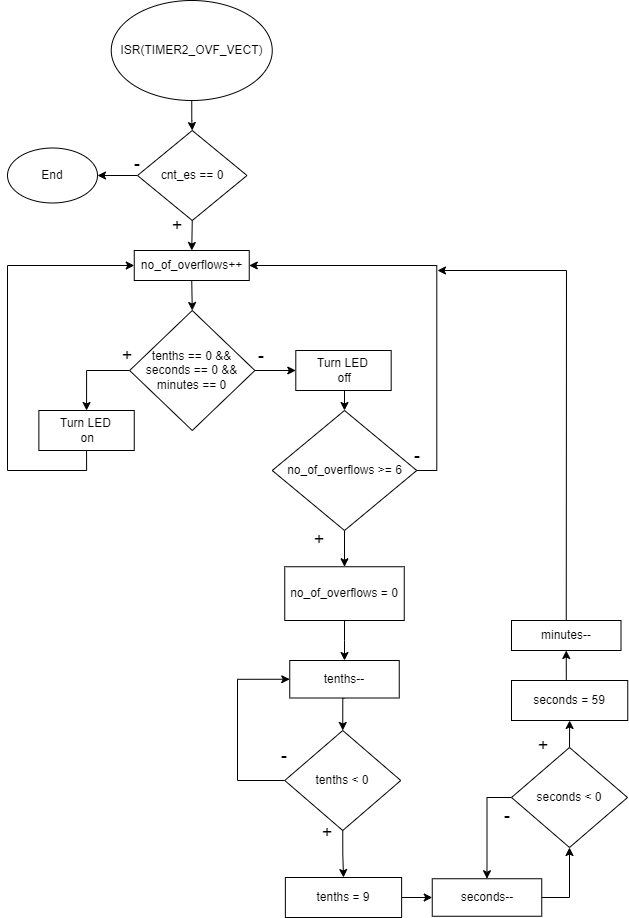

The diagram above was exported from draw.io. Its source (the exported page's mxGraphModel, read from the mxfile embedded in the PNG):
<mxGraphModel dx="1662" dy="786" grid="1" gridSize="10" guides="1" tooltips="1" connect="1" arrows="1" fold="1" page="1" pageScale="1" pageWidth="827" pageHeight="1169" math="0" shadow="0">
  <root>
    <mxCell id="0" />
    <mxCell id="1" parent="0" />
    <mxCell id="FD_cE9U2zUKcalEn1_fh-1" value="" style="edgeStyle=orthogonalEdgeStyle;rounded=0;orthogonalLoop=1;jettySize=auto;html=1;" parent="1" source="FD_cE9U2zUKcalEn1_fh-2" target="FD_cE9U2zUKcalEn1_fh-5" edge="1">
      <mxGeometry relative="1" as="geometry" />
    </mxCell>
    <mxCell id="FD_cE9U2zUKcalEn1_fh-2" value="ISR(TIMER2_OVF_VECT)" style="ellipse;whiteSpace=wrap;html=1;" parent="1" vertex="1">
      <mxGeometry x="263.75" y="30" width="161" height="100" as="geometry" />
    </mxCell>
    <mxCell id="FD_cE9U2zUKcalEn1_fh-4" style="edgeStyle=orthogonalEdgeStyle;rounded=0;orthogonalLoop=1;jettySize=auto;html=1;exitX=0;exitY=0.5;exitDx=0;exitDy=0;" parent="1" source="FD_cE9U2zUKcalEn1_fh-5" target="FD_cE9U2zUKcalEn1_fh-11" edge="1">
      <mxGeometry relative="1" as="geometry" />
    </mxCell>
    <mxCell id="FD_cE9U2zUKcalEn1_fh-47" style="edgeStyle=orthogonalEdgeStyle;rounded=0;orthogonalLoop=1;jettySize=auto;html=1;exitX=0.5;exitY=1;exitDx=0;exitDy=0;entryX=0.5;entryY=0;entryDx=0;entryDy=0;" parent="1" source="FD_cE9U2zUKcalEn1_fh-5" target="FD_cE9U2zUKcalEn1_fh-7" edge="1">
      <mxGeometry relative="1" as="geometry" />
    </mxCell>
    <mxCell id="FD_cE9U2zUKcalEn1_fh-5" value="cnt_es == 0" style="rhombus;whiteSpace=wrap;html=1;" parent="1" vertex="1">
      <mxGeometry x="290" y="160" width="109.5" height="90" as="geometry" />
    </mxCell>
    <mxCell id="FD_cE9U2zUKcalEn1_fh-49" style="edgeStyle=orthogonalEdgeStyle;rounded=0;orthogonalLoop=1;jettySize=auto;html=1;exitX=0.5;exitY=1;exitDx=0;exitDy=0;entryX=0.5;entryY=0;entryDx=0;entryDy=0;" parent="1" source="FD_cE9U2zUKcalEn1_fh-7" target="FD_cE9U2zUKcalEn1_fh-50" edge="1">
      <mxGeometry relative="1" as="geometry">
        <mxPoint x="344.47058823529414" y="335" as="targetPoint" />
      </mxGeometry>
    </mxCell>
    <mxCell id="FD_cE9U2zUKcalEn1_fh-7" value="no_of_overflows++" style="whiteSpace=wrap;html=1;" parent="1" vertex="1">
      <mxGeometry x="286.75" y="280" width="115" height="30" as="geometry" />
    </mxCell>
    <mxCell id="FD_cE9U2zUKcalEn1_fh-79" style="edgeStyle=orthogonalEdgeStyle;rounded=0;orthogonalLoop=1;jettySize=auto;html=1;exitX=0.5;exitY=1;exitDx=0;exitDy=0;entryX=0.5;entryY=0;entryDx=0;entryDy=0;" parent="1" source="FD_cE9U2zUKcalEn1_fh-10" target="FD_cE9U2zUKcalEn1_fh-17" edge="1">
      <mxGeometry relative="1" as="geometry" />
    </mxCell>
    <mxCell id="FD_cE9U2zUKcalEn1_fh-80" style="edgeStyle=orthogonalEdgeStyle;rounded=0;orthogonalLoop=1;jettySize=auto;html=1;exitX=1;exitY=0.5;exitDx=0;exitDy=0;entryX=1;entryY=0.5;entryDx=0;entryDy=0;" parent="1" source="FD_cE9U2zUKcalEn1_fh-10" target="FD_cE9U2zUKcalEn1_fh-7" edge="1">
      <mxGeometry relative="1" as="geometry" />
    </mxCell>
    <mxCell id="FD_cE9U2zUKcalEn1_fh-10" value="no_of_overflows &amp;gt;= 6" style="rhombus;whiteSpace=wrap;html=1;" parent="1" vertex="1">
      <mxGeometry x="424.75" y="440" width="144.5" height="120" as="geometry" />
    </mxCell>
    <mxCell id="FD_cE9U2zUKcalEn1_fh-11" value="End" style="ellipse;whiteSpace=wrap;html=1;" parent="1" vertex="1">
      <mxGeometry x="160" y="177.5" width="90" height="55" as="geometry" />
    </mxCell>
    <mxCell id="FD_cE9U2zUKcalEn1_fh-12" value="&lt;font style=&quot;font-size: 18px;&quot;&gt;-&lt;/font&gt;" style="text;html=1;strokeColor=none;fillColor=none;align=center;verticalAlign=middle;whiteSpace=wrap;rounded=0;" parent="1" vertex="1">
      <mxGeometry x="260" y="177.5" width="60" height="30" as="geometry" />
    </mxCell>
    <mxCell id="FD_cE9U2zUKcalEn1_fh-14" value="&lt;font style=&quot;font-size: 18px;&quot;&gt;+&lt;/font&gt;" style="text;html=1;strokeColor=none;fillColor=none;align=center;verticalAlign=middle;whiteSpace=wrap;rounded=0;" parent="1" vertex="1">
      <mxGeometry x="300" y="240" width="60" height="30" as="geometry" />
    </mxCell>
    <mxCell id="FD_cE9U2zUKcalEn1_fh-15" value="&lt;font style=&quot;font-size: 18px;&quot;&gt;+&lt;/font&gt;" style="text;html=1;strokeColor=none;fillColor=none;align=center;verticalAlign=middle;whiteSpace=wrap;rounded=0;" parent="1" vertex="1">
      <mxGeometry x="442.25" y="554" width="60" height="30" as="geometry" />
    </mxCell>
    <mxCell id="FD_cE9U2zUKcalEn1_fh-63" style="edgeStyle=orthogonalEdgeStyle;rounded=0;orthogonalLoop=1;jettySize=auto;html=1;exitX=0.5;exitY=1;exitDx=0;exitDy=0;entryX=0.5;entryY=0;entryDx=0;entryDy=0;" parent="1" source="FD_cE9U2zUKcalEn1_fh-17" target="FD_cE9U2zUKcalEn1_fh-19" edge="1">
      <mxGeometry relative="1" as="geometry" />
    </mxCell>
    <mxCell id="FD_cE9U2zUKcalEn1_fh-17" value="no_of_overflows = 0" style="whiteSpace=wrap;html=1;" parent="1" vertex="1">
      <mxGeometry x="437.25" y="596.25" width="119.5" height="53.75" as="geometry" />
    </mxCell>
    <mxCell id="FD_cE9U2zUKcalEn1_fh-64" style="edgeStyle=orthogonalEdgeStyle;rounded=0;orthogonalLoop=1;jettySize=auto;html=1;exitX=0.5;exitY=1;exitDx=0;exitDy=0;entryX=0.5;entryY=0;entryDx=0;entryDy=0;" parent="1" source="FD_cE9U2zUKcalEn1_fh-19" target="FD_cE9U2zUKcalEn1_fh-22" edge="1">
      <mxGeometry relative="1" as="geometry" />
    </mxCell>
    <mxCell id="FD_cE9U2zUKcalEn1_fh-19" value="tenths--" style="whiteSpace=wrap;html=1;" parent="1" vertex="1">
      <mxGeometry x="442.25" y="690" width="109.5" height="37.5" as="geometry" />
    </mxCell>
    <mxCell id="FD_cE9U2zUKcalEn1_fh-65" style="edgeStyle=orthogonalEdgeStyle;rounded=0;orthogonalLoop=1;jettySize=auto;html=1;exitX=0.5;exitY=1;exitDx=0;exitDy=0;entryX=0.5;entryY=0;entryDx=0;entryDy=0;" parent="1" source="FD_cE9U2zUKcalEn1_fh-22" target="FD_cE9U2zUKcalEn1_fh-25" edge="1">
      <mxGeometry relative="1" as="geometry" />
    </mxCell>
    <mxCell id="FD_cE9U2zUKcalEn1_fh-84" style="edgeStyle=orthogonalEdgeStyle;rounded=0;orthogonalLoop=1;jettySize=auto;html=1;exitX=0;exitY=0.5;exitDx=0;exitDy=0;entryX=0;entryY=0.5;entryDx=0;entryDy=0;" parent="1" source="FD_cE9U2zUKcalEn1_fh-22" target="FD_cE9U2zUKcalEn1_fh-19" edge="1">
      <mxGeometry relative="1" as="geometry">
        <Array as="points">
          <mxPoint x="390" y="810" />
          <mxPoint x="390" y="709" />
        </Array>
      </mxGeometry>
    </mxCell>
    <mxCell id="FD_cE9U2zUKcalEn1_fh-22" value="tenths &amp;lt; 0" style="rhombus;whiteSpace=wrap;html=1;rounded=0;" parent="1" vertex="1">
      <mxGeometry x="437.25" y="760" width="116" height="100" as="geometry" />
    </mxCell>
    <mxCell id="FD_cE9U2zUKcalEn1_fh-23" value="&lt;font style=&quot;font-size: 18px;&quot;&gt;-&lt;/font&gt;" style="text;html=1;strokeColor=none;fillColor=none;align=center;verticalAlign=middle;whiteSpace=wrap;rounded=0;" parent="1" vertex="1">
      <mxGeometry x="407.38" y="770" width="60" height="30" as="geometry" />
    </mxCell>
    <mxCell id="FD_cE9U2zUKcalEn1_fh-81" style="edgeStyle=orthogonalEdgeStyle;rounded=0;orthogonalLoop=1;jettySize=auto;html=1;exitX=1;exitY=0.5;exitDx=0;exitDy=0;entryX=0;entryY=0.5;entryDx=0;entryDy=0;" parent="1" source="FD_cE9U2zUKcalEn1_fh-25" target="FD_cE9U2zUKcalEn1_fh-27" edge="1">
      <mxGeometry relative="1" as="geometry" />
    </mxCell>
    <mxCell id="FD_cE9U2zUKcalEn1_fh-25" value="tenths = 9" style="whiteSpace=wrap;html=1;rounded=0;" parent="1" vertex="1">
      <mxGeometry x="437.87" y="907" width="116.25" height="40" as="geometry" />
    </mxCell>
    <mxCell id="FD_cE9U2zUKcalEn1_fh-85" style="edgeStyle=orthogonalEdgeStyle;rounded=0;orthogonalLoop=1;jettySize=auto;html=1;exitX=1;exitY=0.5;exitDx=0;exitDy=0;entryX=0.5;entryY=1;entryDx=0;entryDy=0;" parent="1" source="FD_cE9U2zUKcalEn1_fh-27" target="FD_cE9U2zUKcalEn1_fh-30" edge="1">
      <mxGeometry relative="1" as="geometry" />
    </mxCell>
    <mxCell id="FD_cE9U2zUKcalEn1_fh-27" value="seconds--" style="whiteSpace=wrap;html=1;" parent="1" vertex="1">
      <mxGeometry x="584.75" y="908.25" width="109.5" height="37.5" as="geometry" />
    </mxCell>
    <mxCell id="FD_cE9U2zUKcalEn1_fh-86" style="edgeStyle=orthogonalEdgeStyle;rounded=0;orthogonalLoop=1;jettySize=auto;html=1;exitX=0;exitY=0.5;exitDx=0;exitDy=0;entryX=0.5;entryY=0;entryDx=0;entryDy=0;" parent="1" source="FD_cE9U2zUKcalEn1_fh-30" target="FD_cE9U2zUKcalEn1_fh-27" edge="1">
      <mxGeometry relative="1" as="geometry" />
    </mxCell>
    <mxCell id="FD_cE9U2zUKcalEn1_fh-87" style="edgeStyle=orthogonalEdgeStyle;rounded=0;orthogonalLoop=1;jettySize=auto;html=1;exitX=0.5;exitY=0;exitDx=0;exitDy=0;entryX=0.5;entryY=1;entryDx=0;entryDy=0;" parent="1" source="FD_cE9U2zUKcalEn1_fh-30" target="FD_cE9U2zUKcalEn1_fh-32" edge="1">
      <mxGeometry relative="1" as="geometry" />
    </mxCell>
    <mxCell id="FD_cE9U2zUKcalEn1_fh-30" value="seconds &amp;lt; 0" style="rhombus;whiteSpace=wrap;html=1;rounded=0;" parent="1" vertex="1">
      <mxGeometry x="664" y="777" width="116" height="100" as="geometry" />
    </mxCell>
    <mxCell id="FD_cE9U2zUKcalEn1_fh-88" style="edgeStyle=orthogonalEdgeStyle;rounded=0;orthogonalLoop=1;jettySize=auto;html=1;exitX=0.5;exitY=0;exitDx=0;exitDy=0;entryX=0.5;entryY=1;entryDx=0;entryDy=0;" parent="1" source="FD_cE9U2zUKcalEn1_fh-32" target="FD_cE9U2zUKcalEn1_fh-34" edge="1">
      <mxGeometry relative="1" as="geometry" />
    </mxCell>
    <mxCell id="FD_cE9U2zUKcalEn1_fh-32" value="seconds = 59" style="whiteSpace=wrap;html=1;rounded=0;" parent="1" vertex="1">
      <mxGeometry x="664" y="710" width="116.25" height="40" as="geometry" />
    </mxCell>
    <mxCell id="FD_cE9U2zUKcalEn1_fh-34" value="minutes--" style="whiteSpace=wrap;html=1;" parent="1" vertex="1">
      <mxGeometry x="664" y="650" width="109.5" height="30" as="geometry" />
    </mxCell>
    <mxCell id="FD_cE9U2zUKcalEn1_fh-40" value="&lt;font style=&quot;font-size: 18px;&quot;&gt;-&lt;/font&gt;" style="text;html=1;strokeColor=none;fillColor=none;align=center;verticalAlign=middle;whiteSpace=wrap;rounded=0;" parent="1" vertex="1">
      <mxGeometry x="630" y="830" width="60" height="30" as="geometry" />
    </mxCell>
    <mxCell id="FD_cE9U2zUKcalEn1_fh-42" value="&lt;font style=&quot;font-size: 18px;&quot;&gt;+&lt;/font&gt;" style="text;html=1;strokeColor=none;fillColor=none;align=center;verticalAlign=middle;whiteSpace=wrap;rounded=0;" parent="1" vertex="1">
      <mxGeometry x="450" y="847" width="60" height="30" as="geometry" />
    </mxCell>
    <mxCell id="FD_cE9U2zUKcalEn1_fh-43" value="&lt;font style=&quot;font-size: 18px;&quot;&gt;+&lt;/font&gt;" style="text;html=1;strokeColor=none;fillColor=none;align=center;verticalAlign=middle;whiteSpace=wrap;rounded=0;" parent="1" vertex="1">
      <mxGeometry x="664" y="760" width="64" height="30" as="geometry" />
    </mxCell>
    <mxCell id="FD_cE9U2zUKcalEn1_fh-54" style="edgeStyle=orthogonalEdgeStyle;rounded=0;orthogonalLoop=1;jettySize=auto;html=1;exitX=0;exitY=0.5;exitDx=0;exitDy=0;entryX=0.5;entryY=0;entryDx=0;entryDy=0;" parent="1" source="FD_cE9U2zUKcalEn1_fh-50" target="FD_cE9U2zUKcalEn1_fh-53" edge="1">
      <mxGeometry relative="1" as="geometry" />
    </mxCell>
    <mxCell id="5eDRoMZtDSP4tp-rh2f_-2" style="edgeStyle=orthogonalEdgeStyle;rounded=0;orthogonalLoop=1;jettySize=auto;html=1;exitX=1;exitY=0.5;exitDx=0;exitDy=0;entryX=0;entryY=0.5;entryDx=0;entryDy=0;" parent="1" source="FD_cE9U2zUKcalEn1_fh-50" target="5eDRoMZtDSP4tp-rh2f_-1" edge="1">
      <mxGeometry relative="1" as="geometry" />
    </mxCell>
    <mxCell id="FD_cE9U2zUKcalEn1_fh-50" value="tenths == 0 &amp;amp;&amp;amp; seconds == 0 &amp;amp;&amp;amp; minutes == 0" style="rhombus;whiteSpace=wrap;html=1;" parent="1" vertex="1">
      <mxGeometry x="282.13" y="340" width="125.25" height="120" as="geometry" />
    </mxCell>
    <mxCell id="FD_cE9U2zUKcalEn1_fh-76" style="edgeStyle=orthogonalEdgeStyle;rounded=0;orthogonalLoop=1;jettySize=auto;html=1;exitX=0.5;exitY=1;exitDx=0;exitDy=0;entryX=0;entryY=0.5;entryDx=0;entryDy=0;" parent="1" source="FD_cE9U2zUKcalEn1_fh-53" target="FD_cE9U2zUKcalEn1_fh-7" edge="1">
      <mxGeometry relative="1" as="geometry">
        <mxPoint x="280" y="300" as="targetPoint" />
        <Array as="points">
          <mxPoint x="239" y="500" />
          <mxPoint x="160" y="500" />
          <mxPoint x="160" y="295" />
        </Array>
      </mxGeometry>
    </mxCell>
    <mxCell id="FD_cE9U2zUKcalEn1_fh-53" value="Turn LED&lt;br&gt;&amp;nbsp;on" style="rounded=0;whiteSpace=wrap;html=1;" parent="1" vertex="1">
      <mxGeometry x="191.37" y="440" width="95.38" height="40" as="geometry" />
    </mxCell>
    <mxCell id="FD_cE9U2zUKcalEn1_fh-56" value="&lt;font style=&quot;font-size: 18px;&quot;&gt;+&lt;/font&gt;" style="text;html=1;strokeColor=none;fillColor=none;align=center;verticalAlign=middle;whiteSpace=wrap;rounded=0;" parent="1" vertex="1">
      <mxGeometry x="250" y="370" width="60" height="30" as="geometry" />
    </mxCell>
    <mxCell id="FD_cE9U2zUKcalEn1_fh-57" value="&lt;font style=&quot;font-size: 18px;&quot;&gt;-&lt;/font&gt;" style="text;html=1;strokeColor=none;fillColor=none;align=center;verticalAlign=middle;whiteSpace=wrap;rounded=0;" parent="1" vertex="1">
      <mxGeometry x="540" y="470" width="60" height="30" as="geometry" />
    </mxCell>
    <mxCell id="FD_cE9U2zUKcalEn1_fh-93" value="" style="endArrow=classic;html=1;rounded=0;exitX=0.5;exitY=0;exitDx=0;exitDy=0;" parent="1" source="FD_cE9U2zUKcalEn1_fh-34" edge="1">
      <mxGeometry width="50" height="50" relative="1" as="geometry">
        <mxPoint x="540" y="600" as="sourcePoint" />
        <mxPoint x="590" y="300" as="targetPoint" />
        <Array as="points">
          <mxPoint x="719" y="300" />
        </Array>
      </mxGeometry>
    </mxCell>
    <mxCell id="5eDRoMZtDSP4tp-rh2f_-3" style="edgeStyle=orthogonalEdgeStyle;rounded=0;orthogonalLoop=1;jettySize=auto;html=1;exitX=0.5;exitY=1;exitDx=0;exitDy=0;entryX=0.5;entryY=0;entryDx=0;entryDy=0;" parent="1" source="5eDRoMZtDSP4tp-rh2f_-1" target="FD_cE9U2zUKcalEn1_fh-10" edge="1">
      <mxGeometry relative="1" as="geometry" />
    </mxCell>
    <mxCell id="5eDRoMZtDSP4tp-rh2f_-1" value="Turn LED&lt;br&gt;&amp;nbsp;off" style="rounded=0;whiteSpace=wrap;html=1;" parent="1" vertex="1">
      <mxGeometry x="448.3" y="380" width="95.38" height="40" as="geometry" />
    </mxCell>
    <mxCell id="3gFw0KsbcaF23vqQqwmi-1" value="&lt;font style=&quot;font-size: 18px;&quot;&gt;-&lt;/font&gt;" style="text;html=1;strokeColor=none;fillColor=none;align=center;verticalAlign=middle;whiteSpace=wrap;rounded=0;" parent="1" vertex="1">
      <mxGeometry x="384" y="370" width="60" height="30" as="geometry" />
    </mxCell>
  </root>
</mxGraphModel>